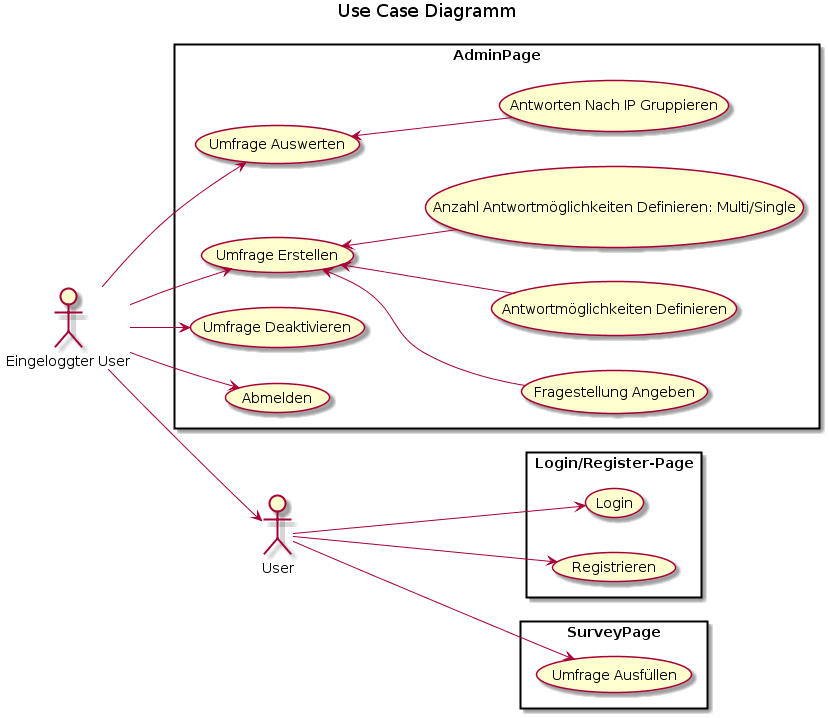

The diagram above was rendered by PlantUML. Its source (embedded in the PNG):
@startuml
title Use Case Diagramm

left to right direction

rectangle Login/Register-Page {
    (Login)
    (Registrieren)
}

rectangle AdminPage {
    (Umfrage Auswerten) as EV
    (Umfrage Erstellen) as CS
    (Umfrage Deaktivieren) as DS
    (Fragestellung Angeben) as FA
    (Antwortmöglichkeiten Definieren) as A
    (Anzahl Antwortmöglichkeiten Definieren: Multi/Single) as AAD
    (Antworten Nach IP Gruppieren) as ANIP
    (Abmelden)
}

rectangle SurveyPage {
    (Umfrage Ausfüllen) as FS
}

:Eingeloggter User:
:User:

User --> (Login)
User --> (FS)
User --> (Registrieren)
:Eingeloggter User: --> (Abmelden)
:Eingeloggter User: --> CS
:Eingeloggter User: --> EV
:Eingeloggter User: --> User
:Eingeloggter User: --> DS
CS <-- FA
CS <-- A
CS <-- AAD
EV <-- ANIP
@enduml